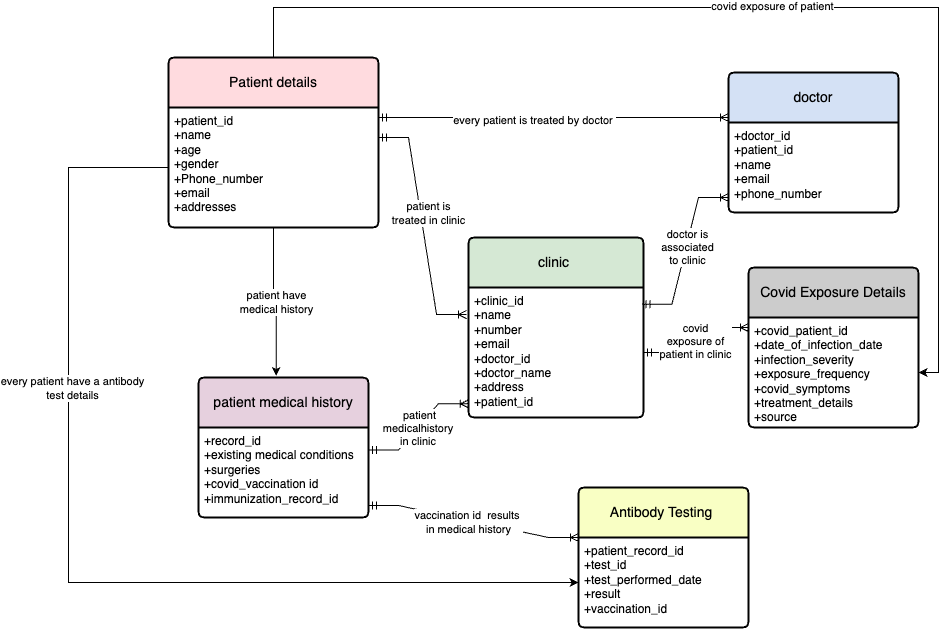

The diagram above was exported from draw.io. Its source (the exported page's mxGraphModel, read from the mxfile embedded in the PNG):
<mxGraphModel dx="2255" dy="762" grid="1" gridSize="10" guides="1" tooltips="1" connect="1" arrows="1" fold="1" page="1" pageScale="1" pageWidth="850" pageHeight="1100" math="0" shadow="0">
  <root>
    <mxCell id="0" />
    <mxCell id="1" parent="0" />
    <mxCell id="qoZD3CZObpLorAcQvWHD-24" style="edgeStyle=orthogonalEdgeStyle;rounded=0;orthogonalLoop=1;jettySize=auto;html=1;" edge="1" parent="1" source="qoZD3CZObpLorAcQvWHD-1" target="qoZD3CZObpLorAcQvWHD-12">
      <mxGeometry relative="1" as="geometry">
        <Array as="points">
          <mxPoint x="95" y="50" />
          <mxPoint x="760" y="50" />
          <mxPoint x="760" y="415" />
        </Array>
      </mxGeometry>
    </mxCell>
    <mxCell id="qoZD3CZObpLorAcQvWHD-31" value="covid exposure of patient" style="edgeLabel;html=1;align=center;verticalAlign=middle;resizable=0;points=[];" vertex="1" connectable="0" parent="qoZD3CZObpLorAcQvWHD-24">
      <mxGeometry x="-0.0029" y="2" relative="1" as="geometry">
        <mxPoint as="offset" />
      </mxGeometry>
    </mxCell>
    <mxCell id="qoZD3CZObpLorAcQvWHD-1" value="Patient details" style="swimlane;childLayout=stackLayout;horizontal=1;startSize=50;horizontalStack=0;rounded=1;fontSize=14;fontStyle=0;strokeWidth=2;resizeParent=0;resizeLast=1;shadow=0;dashed=0;align=center;arcSize=4;whiteSpace=wrap;html=1;fillColor=#FFDBDF;" vertex="1" parent="1">
      <mxGeometry x="-10" y="100" width="210" height="170" as="geometry" />
    </mxCell>
    <mxCell id="qoZD3CZObpLorAcQvWHD-2" value="+patient_id&lt;br&gt;+name&lt;br&gt;+age&lt;br&gt;+gender&lt;br&gt;+Phone_number&lt;br&gt;+email&lt;br&gt;+addresses" style="align=left;strokeColor=none;fillColor=none;spacingLeft=4;fontSize=12;verticalAlign=top;resizable=0;rotatable=0;part=1;html=1;" vertex="1" parent="qoZD3CZObpLorAcQvWHD-1">
      <mxGeometry y="50" width="210" height="120" as="geometry" />
    </mxCell>
    <mxCell id="qoZD3CZObpLorAcQvWHD-3" value="clinic&amp;nbsp;" style="swimlane;childLayout=stackLayout;horizontal=1;startSize=50;horizontalStack=0;rounded=1;fontSize=14;fontStyle=0;strokeWidth=2;resizeParent=0;resizeLast=1;shadow=0;dashed=0;align=center;arcSize=4;whiteSpace=wrap;html=1;fillColor=#D5E8D4;" vertex="1" parent="1">
      <mxGeometry x="290" y="280" width="175" height="180" as="geometry" />
    </mxCell>
    <mxCell id="qoZD3CZObpLorAcQvWHD-4" value="+clinic_id&lt;br&gt;+name&lt;br&gt;+number&lt;br&gt;+email&lt;br&gt;+doctor_id&lt;br&gt;+doctor_name&lt;br&gt;+address&lt;br&gt;+patient_id" style="align=left;strokeColor=none;fillColor=none;spacingLeft=4;fontSize=12;verticalAlign=top;resizable=0;rotatable=0;part=1;html=1;" vertex="1" parent="qoZD3CZObpLorAcQvWHD-3">
      <mxGeometry y="50" width="175" height="130" as="geometry" />
    </mxCell>
    <mxCell id="qoZD3CZObpLorAcQvWHD-5" value="doctor" style="swimlane;childLayout=stackLayout;horizontal=1;startSize=50;horizontalStack=0;rounded=1;fontSize=14;fontStyle=0;strokeWidth=2;resizeParent=0;resizeLast=1;shadow=0;dashed=0;align=center;arcSize=4;whiteSpace=wrap;html=1;fillColor=#D4E1F5;" vertex="1" parent="1">
      <mxGeometry x="550" y="115" width="170" height="140" as="geometry" />
    </mxCell>
    <mxCell id="qoZD3CZObpLorAcQvWHD-6" value="+doctor_id&lt;br&gt;+patient_id&lt;br&gt;+name&lt;br&gt;+email&lt;br&gt;+phone_number" style="align=left;strokeColor=none;fillColor=none;spacingLeft=4;fontSize=12;verticalAlign=top;resizable=0;rotatable=0;part=1;html=1;" vertex="1" parent="qoZD3CZObpLorAcQvWHD-5">
      <mxGeometry y="50" width="170" height="90" as="geometry" />
    </mxCell>
    <mxCell id="qoZD3CZObpLorAcQvWHD-7" value="patient medical history" style="swimlane;childLayout=stackLayout;horizontal=1;startSize=50;horizontalStack=0;rounded=1;fontSize=14;fontStyle=0;strokeWidth=2;resizeParent=0;resizeLast=1;shadow=0;dashed=0;align=center;arcSize=4;whiteSpace=wrap;html=1;fillColor=#E6D0DE;" vertex="1" parent="1">
      <mxGeometry x="20" y="420" width="170" height="140" as="geometry" />
    </mxCell>
    <mxCell id="qoZD3CZObpLorAcQvWHD-8" value="+record_id&lt;br&gt;+existing medical conditions&lt;br&gt;+surgeries&lt;br&gt;+covid_vaccination id&lt;br&gt;+immunization_record_id" style="align=left;strokeColor=none;fillColor=none;spacingLeft=4;fontSize=12;verticalAlign=top;resizable=0;rotatable=0;part=1;html=1;" vertex="1" parent="qoZD3CZObpLorAcQvWHD-7">
      <mxGeometry y="50" width="170" height="90" as="geometry" />
    </mxCell>
    <mxCell id="qoZD3CZObpLorAcQvWHD-9" value="Antibody Testing&amp;nbsp;" style="swimlane;childLayout=stackLayout;horizontal=1;startSize=50;horizontalStack=0;rounded=1;fontSize=14;fontStyle=0;strokeWidth=2;resizeParent=0;resizeLast=1;shadow=0;dashed=0;align=center;arcSize=4;whiteSpace=wrap;html=1;fillColor=#F9FFC4;" vertex="1" parent="1">
      <mxGeometry x="400" y="530" width="170" height="140" as="geometry" />
    </mxCell>
    <mxCell id="qoZD3CZObpLorAcQvWHD-10" value="+patient_record_id&lt;br&gt;+test_id&lt;br&gt;+test_performed_date&lt;br&gt;+result&lt;br&gt;+vaccination_id" style="align=left;strokeColor=none;fillColor=none;spacingLeft=4;fontSize=12;verticalAlign=top;resizable=0;rotatable=0;part=1;html=1;" vertex="1" parent="qoZD3CZObpLorAcQvWHD-9">
      <mxGeometry y="50" width="170" height="90" as="geometry" />
    </mxCell>
    <mxCell id="qoZD3CZObpLorAcQvWHD-11" value="Covid Exposure Details" style="swimlane;childLayout=stackLayout;horizontal=1;startSize=50;horizontalStack=0;rounded=1;fontSize=14;fontStyle=0;strokeWidth=2;resizeParent=0;resizeLast=1;shadow=0;dashed=0;align=center;arcSize=4;whiteSpace=wrap;html=1;fillColor=#CCCCCC;" vertex="1" parent="1">
      <mxGeometry x="570" y="310" width="170" height="160" as="geometry" />
    </mxCell>
    <mxCell id="qoZD3CZObpLorAcQvWHD-12" value="+covid_patient_id&lt;br&gt;+date_of_infection_date&lt;br&gt;+infection_severity&lt;br&gt;+exposure_frequency&lt;br&gt;+covid_symptoms&lt;br&gt;+treatment_details&lt;br&gt;+source" style="align=left;strokeColor=none;fillColor=none;spacingLeft=4;fontSize=12;verticalAlign=top;resizable=0;rotatable=0;part=1;html=1;" vertex="1" parent="qoZD3CZObpLorAcQvWHD-11">
      <mxGeometry y="50" width="170" height="110" as="geometry" />
    </mxCell>
    <mxCell id="qoZD3CZObpLorAcQvWHD-14" value="" style="edgeStyle=entityRelationEdgeStyle;fontSize=12;html=1;endArrow=ERoneToMany;startArrow=ERmandOne;rounded=0;entryX=-0.011;entryY=0.208;entryDx=0;entryDy=0;entryPerimeter=0;exitX=1;exitY=0.25;exitDx=0;exitDy=0;" edge="1" parent="1" source="qoZD3CZObpLorAcQvWHD-2" target="qoZD3CZObpLorAcQvWHD-4">
      <mxGeometry width="100" height="100" relative="1" as="geometry">
        <mxPoint x="290" y="175" as="sourcePoint" />
        <mxPoint x="390" y="75" as="targetPoint" />
      </mxGeometry>
    </mxCell>
    <mxCell id="qoZD3CZObpLorAcQvWHD-28" value="patient is &lt;br&gt;treated in clinic" style="edgeLabel;html=1;align=center;verticalAlign=middle;resizable=0;points=[];" vertex="1" connectable="0" parent="qoZD3CZObpLorAcQvWHD-14">
      <mxGeometry x="-0.0704" y="2" relative="1" as="geometry">
        <mxPoint x="5" y="-5" as="offset" />
      </mxGeometry>
    </mxCell>
    <mxCell id="qoZD3CZObpLorAcQvWHD-17" value="" style="edgeStyle=entityRelationEdgeStyle;fontSize=12;html=1;endArrow=ERoneToMany;startArrow=ERmandOne;rounded=0;exitX=0.991;exitY=0.128;exitDx=0;exitDy=0;exitPerimeter=0;" edge="1" parent="1" source="qoZD3CZObpLorAcQvWHD-4">
      <mxGeometry width="100" height="100" relative="1" as="geometry">
        <mxPoint x="470" y="330" as="sourcePoint" />
        <mxPoint x="550" y="240" as="targetPoint" />
      </mxGeometry>
    </mxCell>
    <mxCell id="qoZD3CZObpLorAcQvWHD-32" value="doctor is &lt;br&gt;associated &lt;br&gt;to clinic" style="edgeLabel;html=1;align=center;verticalAlign=middle;resizable=0;points=[];" vertex="1" connectable="0" parent="qoZD3CZObpLorAcQvWHD-17">
      <mxGeometry x="0.0526" y="-1" relative="1" as="geometry">
        <mxPoint as="offset" />
      </mxGeometry>
    </mxCell>
    <mxCell id="qoZD3CZObpLorAcQvWHD-18" value="" style="edgeStyle=entityRelationEdgeStyle;fontSize=12;html=1;endArrow=ERoneToMany;startArrow=ERmandOne;rounded=0;" edge="1" parent="1">
      <mxGeometry width="100" height="100" relative="1" as="geometry">
        <mxPoint x="200" y="160" as="sourcePoint" />
        <mxPoint x="550" y="160" as="targetPoint" />
      </mxGeometry>
    </mxCell>
    <mxCell id="qoZD3CZObpLorAcQvWHD-27" value="every patient is treated by doctor&amp;nbsp;" style="edgeLabel;html=1;align=center;verticalAlign=middle;resizable=0;points=[];fillColor=#E3FDFF;" vertex="1" connectable="0" parent="qoZD3CZObpLorAcQvWHD-18">
      <mxGeometry x="-0.1151" y="-2" relative="1" as="geometry">
        <mxPoint as="offset" />
      </mxGeometry>
    </mxCell>
    <mxCell id="qoZD3CZObpLorAcQvWHD-20" value="" style="edgeStyle=entityRelationEdgeStyle;fontSize=12;html=1;endArrow=ERoneToMany;startArrow=ERmandOne;rounded=0;entryX=-0.001;entryY=0.895;entryDx=0;entryDy=0;entryPerimeter=0;exitX=1;exitY=0.25;exitDx=0;exitDy=0;" edge="1" parent="1" source="qoZD3CZObpLorAcQvWHD-8" target="qoZD3CZObpLorAcQvWHD-4">
      <mxGeometry width="100" height="100" relative="1" as="geometry">
        <mxPoint x="200" y="503" as="sourcePoint" />
        <mxPoint x="290" y="440" as="targetPoint" />
      </mxGeometry>
    </mxCell>
    <mxCell id="qoZD3CZObpLorAcQvWHD-33" value="patient &lt;br&gt;medicalhistory&amp;nbsp;&lt;br&gt;in clinic&amp;nbsp;" style="edgeLabel;html=1;align=center;verticalAlign=middle;resizable=0;points=[];" vertex="1" connectable="0" parent="qoZD3CZObpLorAcQvWHD-20">
      <mxGeometry x="-0.0117" y="-1" relative="1" as="geometry">
        <mxPoint as="offset" />
      </mxGeometry>
    </mxCell>
    <mxCell id="qoZD3CZObpLorAcQvWHD-21" value="" style="edgeStyle=entityRelationEdgeStyle;fontSize=12;html=1;endArrow=ERoneToMany;startArrow=ERmandOne;rounded=0;entryX=0;entryY=0.091;entryDx=0;entryDy=0;entryPerimeter=0;" edge="1" parent="1" source="qoZD3CZObpLorAcQvWHD-4" target="qoZD3CZObpLorAcQvWHD-12">
      <mxGeometry width="100" height="100" relative="1" as="geometry">
        <mxPoint x="460" y="390" as="sourcePoint" />
        <mxPoint x="620" y="290" as="targetPoint" />
      </mxGeometry>
    </mxCell>
    <mxCell id="qoZD3CZObpLorAcQvWHD-35" value="covid &lt;br&gt;exposure&amp;nbsp;of &lt;br&gt;patient in clinic" style="edgeLabel;html=1;align=center;verticalAlign=middle;resizable=0;points=[];" vertex="1" connectable="0" parent="qoZD3CZObpLorAcQvWHD-21">
      <mxGeometry x="-0.0209" relative="1" as="geometry">
        <mxPoint as="offset" />
      </mxGeometry>
    </mxCell>
    <mxCell id="qoZD3CZObpLorAcQvWHD-22" value="" style="edgeStyle=entityRelationEdgeStyle;fontSize=12;html=1;endArrow=ERoneToMany;startArrow=ERmandOne;rounded=0;entryX=0;entryY=0;entryDx=0;entryDy=0;" edge="1" parent="1" target="qoZD3CZObpLorAcQvWHD-10">
      <mxGeometry width="100" height="100" relative="1" as="geometry">
        <mxPoint x="190" y="548" as="sourcePoint" />
        <mxPoint x="410" y="590" as="targetPoint" />
      </mxGeometry>
    </mxCell>
    <mxCell id="qoZD3CZObpLorAcQvWHD-36" value="vaccination id&amp;nbsp; results&amp;nbsp;&lt;br&gt;in medical history" style="edgeLabel;html=1;align=center;verticalAlign=middle;resizable=0;points=[];" vertex="1" connectable="0" parent="qoZD3CZObpLorAcQvWHD-22">
      <mxGeometry x="-0.0462" y="-2" relative="1" as="geometry">
        <mxPoint as="offset" />
      </mxGeometry>
    </mxCell>
    <mxCell id="qoZD3CZObpLorAcQvWHD-29" style="edgeStyle=orthogonalEdgeStyle;rounded=0;orthogonalLoop=1;jettySize=auto;html=1;entryX=0.457;entryY=-0.011;entryDx=0;entryDy=0;entryPerimeter=0;" edge="1" parent="1" source="qoZD3CZObpLorAcQvWHD-2" target="qoZD3CZObpLorAcQvWHD-7">
      <mxGeometry relative="1" as="geometry" />
    </mxCell>
    <mxCell id="qoZD3CZObpLorAcQvWHD-30" value="patient have &lt;br&gt;medical history" style="edgeLabel;html=1;align=center;verticalAlign=middle;resizable=0;points=[];" vertex="1" connectable="0" parent="qoZD3CZObpLorAcQvWHD-29">
      <mxGeometry x="0.0281" y="-1" relative="1" as="geometry">
        <mxPoint x="1" y="-1" as="offset" />
      </mxGeometry>
    </mxCell>
    <mxCell id="qoZD3CZObpLorAcQvWHD-37" style="edgeStyle=orthogonalEdgeStyle;rounded=0;orthogonalLoop=1;jettySize=auto;html=1;entryX=0;entryY=0.5;entryDx=0;entryDy=0;fillColor=#DBFEFF;" edge="1" parent="1" source="qoZD3CZObpLorAcQvWHD-2" target="qoZD3CZObpLorAcQvWHD-10">
      <mxGeometry relative="1" as="geometry">
        <Array as="points">
          <mxPoint x="-110" y="210" />
          <mxPoint x="-110" y="625" />
        </Array>
      </mxGeometry>
    </mxCell>
    <mxCell id="qoZD3CZObpLorAcQvWHD-38" value="every patient have a antibody&lt;br&gt;test details" style="edgeLabel;html=1;align=center;verticalAlign=middle;resizable=0;points=[];fillColor=#E3FCFF;" vertex="1" connectable="0" parent="qoZD3CZObpLorAcQvWHD-37">
      <mxGeometry x="-0.3761" y="3" relative="1" as="geometry">
        <mxPoint as="offset" />
      </mxGeometry>
    </mxCell>
  </root>
</mxGraphModel>